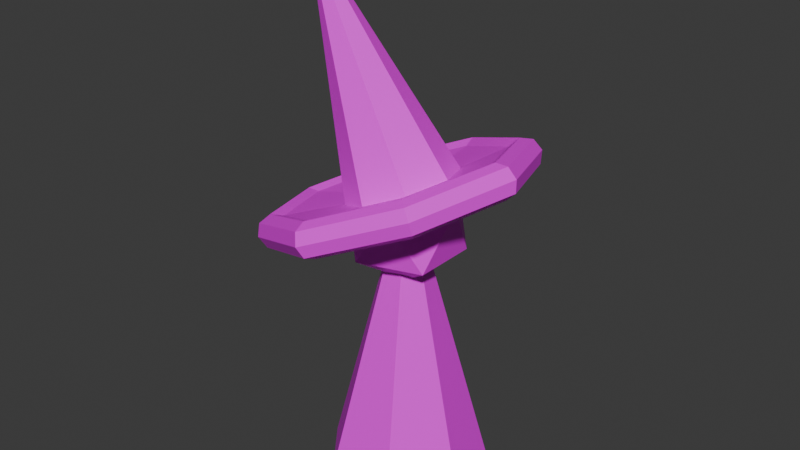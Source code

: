 # Source: Dev_Wizard.blend  (saved by Blender 4.5.90; exported with 4.5.12 LTS)
import bpy
from mathutils import Matrix  # noqa: F401  (used for matrix-valued properties, if any)

bpy.ops.wm.read_factory_settings(use_empty=True)
scene = bpy.context.scene
scene.name = 'Scene'

# ---- collections
col_collection = bpy.data.collections.new('Collection'); scene.collection.children.link(col_collection)

# ---- images (referenced by path relative to the original .blend; pixels are not part of the script)
import os
ASSET_DIR = os.environ.get("B2B_ASSET_DIR", "")  # directory of the original .blend (textures are referenced by path, not embedded)
HERE = os.path.dirname(os.path.abspath(__file__))  # packed textures are extracted next to this script under _unpacked/

def load_image(name, relpath, width, height, colorspace="sRGB"):
    """Load a texture the original file referenced (path relative to the .blend, or extracted next to this script)."""
    p = next((c for c in (os.path.join(HERE, relpath), os.path.join(ASSET_DIR, relpath)) if relpath and os.path.exists(c)), "")
    if p:
        img = bpy.data.images.load(p, check_existing=True)
        img.name = name
    else:  # same state as the original file: an image datablock whose file is absent (Cycles renders it pink)
        img = bpy.data.images.new(name, width, height)
        img.source = "FILE"
        img.filepath = "//" + (relpath or name)
    img.colorspace_settings.name = colorspace
    return img
img_wizard_dev_texture_png = load_image('Wizard Dev Texture.png', 'Wizard Dev Texture.png', 1024, 1024, 'sRGB')

# ---- materials (node trees are filled in below, after node groups)
mat_material = bpy.data.materials.new('Material')

# ---- material node trees
mat_material.use_nodes = True; mat_material.node_tree.nodes.clear()
_N = mat_material.node_tree.nodes; _L = mat_material.node_tree.links
n0 = _N.new('ShaderNodeBsdfPrincipled'); n0.name = 'Principled BSDF'; n0.location = (-200, 100)
n1 = _N.new('ShaderNodeOutputMaterial'); n1.name = 'Material Output'; n1.location = (200, 100)
n2 = _N.new('ShaderNodeTexImage'); n2.name = 'Image Texture'; n2.location = (-490, 71)
n2.image = img_wizard_dev_texture_png
_L.new(n0.outputs[0], n1.inputs[0])
_L.new(n2.outputs[0], n0.inputs[0])
n1.is_active_output = True

# ---- world
world_world = bpy.data.worlds.new('World'); scene.world = world_world
world_world.use_nodes = True; world_world.node_tree.nodes.clear()
_N = world_world.node_tree.nodes; _L = world_world.node_tree.links
n0 = _N.new('ShaderNodeOutputWorld'); n0.name = 'World Output'; n0.location = (200, 100)
n1 = _N.new('ShaderNodeBackground'); n1.name = 'Background'; n1.location = (-200, 100)
n1.inputs[0].default_value = (0.05088, 0.05088, 0.05088, 1.0)
_L.new(n1.outputs[0], n0.inputs[0])
n0.is_active_output = True
world_world.color = (0.05088, 0.05088, 0.05088)
world_world.sun_shadow_jitter_overblur = 0.0

# ---- meshes
me_cone_001 = bpy.data.meshes.new('Cone.001')
me_cone_001.from_pydata([(0.0, 0.24, -0.455), (0.3456, 0.0, 0.5492), (0.1876, 0.1496, -0.455), (0.3187, 0.0, 0.5764), (0.1324, -0.09619, 0.2445), (0.2804, 0.0, 0.5767), (-0.1107, -0.1186, 0.3368), (0.234, -0.05341, -0.455), (-0.1553, 0.001577, 0.3146), (0.2532, 0.0, 0.5499), (-0.1107, 0.1218, 0.3368), (-0.3361, 0.001577, 1.062), (-0.05057, -0.1556, 0.2445), (0.1041, -0.2162, -0.455), (0.2797, 0.0, 0.4843), (0.318, 0.0, 0.4841), (-0.1636, 0.0, 0.2445), (-0.1041, -0.2162, -0.455), (0.3453, 0.0, 0.5109), (0.237, 0.2828, 0.5052), (-0.05057, 0.1556, 0.2445), (0.2141, 0.2725, 0.534), (-0.234, -0.05341, -0.455), (0.1324, 0.09619, 0.2445), (0.1854, 0.2475, 0.5382), (-0.1876, 0.1496, -0.455), (0.1678, 0.2225, 0.5153), (0.1943, 0.2225, 0.4497), (0.223, 0.2475, 0.4455), (0.2407, 0.2725, 0.4685), (-0.02513, 0.4, 0.3989), (0.1636, 0.0, 0.4081), (-0.03841, 0.3854, 0.4317), (-0.04391, 0.35, 0.4452), (0.05502, 0.04387, 0.1882), (-0.03841, 0.3146, 0.4317), (0.0, 0.06898, 0.1934), (-0.01185, 0.3146, 0.3661), (-0.006345, 0.35, 0.3526), (0.05619, 0.04082, 0.1862), (-0.01185, 0.3854, 0.3661), (0.06698, -0.01529, 0.1945), (-0.2873, 0.2828, 0.2926), (0.05229, -0.03799, 0.1833), (-0.2909, 0.2725, 0.3293), (0.02973, -0.06174, 0.1952), (-0.03029, -0.0629, 0.1903), (-0.2733, 0.2475, 0.3523), (-0.02084, -0.06416, 0.185), (-0.2446, 0.2225, 0.3481), (-0.06761, -0.01543, 0.192), (-0.218, 0.2225, 0.2825), (-0.06602, 0.0, 0.1841), (-0.2357, 0.2475, 0.2596), (-0.0535, 0.04266, 0.1955), (-0.2644, 0.2725, 0.2638), (-0.3958, 3.497e-08, 0.2486), (-0.02011, 0.06191, 0.1835), (-0.3955, 3.369e-08, 0.2869), (-0.3683, 3.06e-08, 0.3137), (-0.33, 2.751e-08, 0.3135), (-0.3034, 2.751e-08, 0.2479), (-0.3307, 3.06e-08, 0.2211), (-0.369, 3.369e-08, 0.2214), (-0.2873, -0.2828, 0.2926), (-0.2909, -0.2725, 0.3293), (-0.2733, -0.2475, 0.3523), (-0.2446, -0.2225, 0.3481), (-0.218, -0.2225, 0.2825), (-0.2357, -0.2475, 0.2596), (-0.2644, -0.2725, 0.2638), (-0.02513, -0.4, 0.3989), (-0.03841, -0.3854, 0.4317), (-0.04391, -0.35, 0.4452), (-0.03841, -0.3146, 0.4317), (-0.01185, -0.3146, 0.3661), (-0.006345, -0.35, 0.3526), (-0.01185, -0.3854, 0.3661), (0.237, -0.2828, 0.5052), (0.2141, -0.2725, 0.534), (0.1854, -0.2475, 0.5382), (0.1678, -0.2225, 0.5153), (0.1943, -0.2225, 0.4497), (0.223, -0.2475, 0.4455), (0.2407, -0.2725, 0.4685), (0.04972, -0.1556, 0.4067), (0.05101, -0.1553, 0.4072), (-0.1396, -0.07401, 0.3704), (-0.1473, -0.05026, 0.33), (-0.1473, 0.05026, 0.33), (-0.1396, 0.07401, 0.3704), (0.04972, 0.1556, 0.4067), (0.05101, 0.1553, 0.4072), (0.05264, -0.1528, 0.4081), (0.05264, 0.1528, 0.4081), (0.115, 0.0, 0.4382), (0.115, -7.045e-09, 0.4382), (0.07135, -0.0978, 0.4212), (0.07135, 0.0978, 0.4212), (-0.09949, -0.1201, 0.3423), (-0.1266, -0.08184, 0.3395), (-0.1243, -0.08202, 0.33), (-0.1373, -0.08104, 0.3823), (-0.1348, -0.08123, 0.3721), (-0.09949, 0.1201, 0.3423), (-0.127, 0.07783, 0.3287), (-0.1294, 0.07765, 0.3383), (-0.1386, 0.07695, 0.3754), (-0.1376, 0.07703, 0.3711), (-0.004864, -0.1414, 0.3892), (-0.1497, -0.01341, 0.3174), (-0.1497, 0.01657, 0.3174), (-0.1471, -0.02787, 0.3313), (-0.1471, 0.03084, 0.3311), (-0.1396, 0.07161, 0.3702), (-0.1397, -0.06828, 0.3701), (-0.004864, 0.1414, 0.3892), (0.1335, 0.001577, 0.4851), (0.133, -5.629e-09, 0.4847), (0.1084, 0.06596, 0.4748), (0.0883, 0.1173, 0.4666), (0.1084, 0.06596, 0.4748), (0.07997, 0.1212, 0.4623), (-0.01877, 0.1635, 0.422), (-0.03178, 0.1575, 0.4153), (-0.01847, 0.1578, 0.3825), (-0.1275, 0.1037, 0.3752), (-0.1235, 0.115, 0.3779), (-0.1128, 0.1207, 0.3436), (-0.1182, 0.1073, 0.3428), (-0.02729, 0.1603, 0.3781), (-0.1661, 0.001577, 0.3595), (-0.1655, 5.628e-09, 0.3596), (-0.1582, 0.001577, 0.3266), (-0.1576, 6.263e-09, 0.327), (-0.1266, -0.1028, 0.3754), (-0.1173, -0.1064, 0.3433), (-0.03165, -0.1544, 0.415), (-0.1234, -0.1119, 0.3776), (-0.02306, -0.1591, 0.3802), (-0.01847, -0.1578, 0.3825), (-0.1129, -0.1174, 0.344), (-0.01862, -0.1604, 0.4217), (0.07807, -0.119, 0.4611), (0.08838, -0.1142, 0.4665)], [], [(2, 0, 36, 34), (39, 41, 7, 2, 34), (43, 45, 13, 7, 41), (48, 46, 17, 13, 45), (22, 17, 46, 50), (25, 0, 2, 7, 13, 17, 22), (52, 54, 25, 22, 50), (57, 36, 0, 25, 54), (45, 43, 4, 12, 48), (41, 39, 23, 4, 43), (46, 48, 12, 16, 52, 50), (54, 52, 16, 20, 57), (36, 57, 20, 23, 39, 34), (31, 4, 23), (85, 12, 4, 86), (88, 16, 12, 99, 101, 100), (102, 87, 103), (20, 16, 89, 106, 105, 104), (107, 108, 90), (23, 20, 91, 92), (4, 31, 93, 86), (12, 85, 109, 99), (89, 16, 88, 112, 110, 111, 113), (90, 114, 107), (115, 87, 102), (91, 20, 104, 116), (31, 23, 92, 94), (97, 93, 31, 95, 96), (95, 31, 94, 98), (1, 19, 21, 3), (3, 21, 24, 5), (5, 24, 26, 9), (9, 26, 122, 120, 121, 119, 117, 118), (27, 14, 96, 95, 98), (14, 27, 28, 15), (15, 28, 29, 18), (18, 29, 19, 1), (19, 30, 32, 21), (21, 32, 33, 24), (24, 33, 35, 26), (122, 26, 35, 124, 123), (91, 116, 125, 37, 27, 98, 94, 92), (27, 37, 38, 28), (28, 38, 40, 29), (29, 40, 30, 19), (30, 42, 44, 32), (32, 44, 47, 33), (33, 47, 49, 35), (124, 35, 49, 126, 127), (51, 37, 125, 130, 128, 129), (37, 51, 53, 38), (38, 53, 55, 40), (40, 55, 42, 30), (42, 56, 58, 44), (44, 58, 59, 47), (47, 59, 60, 49), (114, 90, 108, 126, 49, 60, 132, 131), (106, 89, 113, 133, 134, 61, 51, 129), (51, 61, 62, 53), (53, 62, 63, 55), (55, 63, 56, 42), (56, 64, 65, 58), (58, 65, 66, 59), (59, 66, 67, 60), (103, 87, 115, 132, 60, 67, 135), (88, 100, 136, 68, 61, 134, 112), (61, 68, 69, 62), (62, 69, 70, 63), (63, 70, 64, 56), (64, 71, 72, 65), (65, 72, 73, 66), (66, 73, 74, 67), (135, 67, 74, 137, 138), (75, 68, 136, 141, 139, 140), (68, 75, 76, 69), (69, 76, 77, 70), (70, 77, 71, 64), (71, 78, 79, 72), (72, 79, 80, 73), (73, 80, 81, 74), (137, 74, 81, 143, 142), (85, 86, 93, 97, 82, 75, 140, 109), (75, 82, 83, 76), (76, 83, 84, 77), (77, 84, 78, 71), (78, 1, 3, 79), (79, 3, 5, 80), (80, 5, 9, 81), (81, 9, 118, 144, 143), (14, 82, 97, 96), (82, 14, 15, 83), (83, 15, 18, 84), (84, 18, 1, 78), (11, 120, 122, 123), (121, 120, 11, 117, 119), (117, 11, 144, 118), (143, 144, 11, 142), (6, 139, 141), (137, 142, 11, 138), (101, 6, 141, 136, 100), (134, 133, 8, 110, 112), (102, 103, 135, 138, 11, 131, 132, 115), (139, 6, 101, 99, 109, 140), (8, 111, 110), (105, 10, 130, 125, 116, 104), (111, 8, 133, 113), (10, 105, 106, 129, 128), (108, 107, 114, 131, 11, 127, 126), (130, 10, 128), (11, 123, 124, 127)])
_uv = me_cone_001.uv_layers.new(name='UVMap')
_uv.uv.foreach_set('vector', [0.4376, 0.3996, 0.25, 0.49, 0.25, 0.319, 0.305, 0.2939, 0.3062, 0.2908, 0.317, 0.2347, 0.484, 0.1966, 0.4376, 0.3996, 0.305, 0.2939, 0.3023, 0.212, 0.2797, 0.1883, 0.3541, 0.03377, 0.484, 0.1966, 0.317, 0.2347, 0.2292, 0.1858, 0.2197, 0.1871, 0.1459, 0.03377, 0.3541, 0.03377, 0.2797, 0.1883, 0.01602, 0.1966, 0.1459, 0.03377, 0.2197, 0.1871, 0.1824, 0.2346, 0.5624, 0.3996, 0.75, 0.49, 0.9376, 0.3996, 0.984, 0.1966, 0.8541, 0.03377, 0.6459, 0.03377, 0.516, 0.1966, 0.184, 0.25, 0.1965, 0.2927, 0.06236, 0.3996, 0.01602, 0.1966, 0.1824, 0.2346, 0.2299, 0.3119, 0.25, 0.319, 0.25, 0.49, 0.06236, 0.3996, 0.1965, 0.2927, 0.1905, 0.7097, 0.2177, 0.6911, 0.2727, 0.7864, 0.09091, 0.7864, 0.1443, 0.6938, 0.3492, 0.7086, 0.4022, 0.6957, 0.4545, 0.7864, 0.2727, 0.7864, 0.3277, 0.6911, 0.9404, 0.702, 0.9466, 0.6938, 1.0, 0.7864, 0.8182, 0.7864, 0.8724, 0.6924, 0.8833, 0.7048, 0.7244, 0.7102, 0.7639, 0.6924, 0.8182, 0.7864, 0.6364, 0.7864, 0.6911, 0.6915, 0.5656, 0.7069, 0.5816, 0.6915, 0.6364, 0.7864, 0.4545, 0.7864, 0.5069, 0.6957, 0.5088, 0.6988, 0.3636, 0.9438, 0.2727, 0.7864, 0.4545, 0.7864, 0.1811, 0.9425, 0.09091, 0.7864, 0.2727, 0.7864, 0.1823, 0.943, 0.8657, 0.8686, 0.8182, 0.7864, 1.0, 0.7864, 0.9456, 0.8805, 0.9028, 0.8687, 0.9013, 0.8778, 0.8948, 0.2901, 0.8881, 0.2786, 0.8963, 0.2803, 0.6364, 0.7864, 0.8182, 0.7864, 0.7707, 0.8686, 0.7398, 0.8766, 0.7383, 0.8674, 0.6907, 0.8805, 0.7455, 0.2834, 0.7448, 0.2793, 0.7482, 0.2786, 0.4545, 0.7864, 0.6364, 0.7864, 0.5462, 0.9425, 0.545, 0.943, 0.2727, 0.7864, 0.3636, 0.9438, 0.1852, 0.9438, 0.1823, 0.943, 0.09091, 0.7864, 0.1811, 0.9425, 0.1278, 0.9256, 0.03656, 0.8805, 0.7707, 0.8686, 0.8182, 0.7864, 0.8657, 0.8686, 0.8445, 0.8699, 0.8309, 0.8566, 0.8025, 0.8566, 0.789, 0.8697, 0.7482, 0.2786, 0.7505, 0.2785, 0.7455, 0.2834, 0.8827, 0.2783, 0.8881, 0.2786, 0.8948, 0.2901, 0.5462, 0.9425, 0.6364, 0.7864, 0.6907, 0.8805, 0.5994, 0.9256, 0.3636, 0.9438, 0.4545, 0.7864, 0.545, 0.943, 0.5421, 0.9438, 0.2376, 0.9643, 0.1852, 0.9438, 0.3636, 0.9438, 0.3366, 0.9906, 0.3366, 0.9906, 0.3907, 0.9906, 0.3636, 0.9438, 0.5421, 0.9438, 0.4897, 0.9643, 0.5, 0.5, 0.625, 0.5, 0.625, 0.625, 0.5, 0.625, 0.5, 0.001821, 0.625, 0.001821, 0.625, 0.1268, 0.5, 0.1268, 0.5, 0.1268, 0.625, 0.1268, 0.625, 0.2518, 0.5, 0.2518, 0.5, 0.2518, 0.625, 0.2518, 0.5681, 0.3087, 0.5659, 0.3057, 0.5371, 0.3055, 0.5371, 0.3055, 0.5009, 0.3053, 0.5, 0.3058, 0.625, 0.125, 0.5, 0.125, 0.5675, 0.05746, 0.5675, 0.05746, 0.625, 0.05495, 0.5, 0.125, 0.625, 0.125, 0.625, 0.25, 0.5, 0.25, 0.5, 0.25, 0.625, 0.25, 0.625, 0.375, 0.5, 0.375, 0.5, 0.375, 0.625, 0.375, 0.625, 0.5, 0.5, 0.5, 0.625, 0.5, 0.75, 0.5, 0.75, 0.625, 0.625, 0.625, 0.625, 0.001821, 0.75, 0.001821, 0.75, 0.1268, 0.625, 0.1268, 0.625, 0.1268, 0.75, 0.1268, 0.75, 0.2518, 0.625, 0.2518, 0.625, 0.3087, 0.625, 0.2518, 0.75, 0.2518, 0.6876, 0.3142, 0.6842, 0.3095, 0.7094, 0.07373, 0.7415, 0.05867, 0.75, 0.0627, 0.75, 0.125, 0.625, 0.125, 0.6951, 0.05495, 0.7076, 0.07313, 0.7086, 0.07383, 0.625, 0.125, 0.75, 0.125, 0.75, 0.25, 0.625, 0.25, 0.625, 0.25, 0.75, 0.25, 0.75, 0.375, 0.625, 0.375, 0.625, 0.375, 0.75, 0.375, 0.75, 0.5, 0.625, 0.5, 0.75, 0.5, 0.875, 0.5, 0.875, 0.625, 0.75, 0.625, 0.75, 0.001821, 0.875, 0.001821, 0.875, 0.1268, 0.75, 0.1268, 0.75, 0.1268, 0.875, 0.1268, 0.875, 0.2518, 0.75, 0.2518, 0.75, 0.3142, 0.75, 0.2518, 0.875, 0.2518, 0.8083, 0.3185, 0.8056, 0.3149, 0.875, 0.125, 0.75, 0.125, 0.8123, 0.0627, 0.8152, 0.06531, 0.8676, 0.06472, 0.875, 0.06028, 0.75, 0.125, 0.875, 0.125, 0.875, 0.25, 0.75, 0.25, 0.75, 0.25, 0.875, 0.25, 0.875, 0.375, 0.75, 0.375, 0.75, 0.375, 0.875, 0.375, 0.875, 0.5, 0.75, 0.5, 0.875, 0.5, 1.0, 0.5, 1.0, 0.625, 0.875, 0.625, 0.875, 0.001821, 1.0, 0.001821, 1.0, 0.1268, 0.875, 0.1268, 0.875, 0.1268, 1.0, 0.1268, 1.0, 0.2518, 0.875, 0.2518, 0.893, 0.3186, 0.892, 0.3182, 0.8899, 0.3186, 0.875, 0.3185, 0.875, 0.2518, 1.0, 0.2518, 0.9325, 0.3193, 0.9322, 0.3188, 0.9564, 0.06021, 0.9718, 0.06354, 0.9827, 0.0601, 0.9991, 0.06003, 1.0, 0.05951, 1.0, 0.125, 0.875, 0.125, 0.9397, 0.06028, 0.875, 0.125, 1.0, 0.125, 1.0, 0.25, 0.875, 0.25, 0.875, 0.25, 1.0, 0.25, 1.0, 0.375, 0.875, 0.375, 0.875, 0.375, 1.0, 0.375, 1.0, 0.5, 0.875, 0.5, 0.0, 0.5, 0.125, 0.5, 0.125, 0.625, 0.0, 0.625, 0.0, 0.001821, 0.125, 0.001821, 0.125, 0.1268, 0.0, 0.1268, 0.0, 0.1268, 0.125, 0.1268, 0.125, 0.2518, 0.0, 0.2518, 0.04564, 0.3191, 0.04158, 0.3182, 0.03836, 0.3191, 0.0, 0.3193, 0.0, 0.2518, 0.125, 0.2518, 0.05778, 0.319, 0.08969, 0.06354, 0.1113, 0.0597, 0.125, 0.05976, 0.125, 0.125, 0.0, 0.125, 0.06549, 0.05951, 0.08109, 0.05957, 0.0, 0.125, 0.125, 0.125, 0.125, 0.25, 0.0, 0.25, 0.0, 0.25, 0.125, 0.25, 0.125, 0.375, 0.0, 0.375, 0.0, 0.375, 0.125, 0.375, 0.125, 0.5, 0.0, 0.5, 0.125, 0.5, 0.25, 0.5, 0.25, 0.625, 0.125, 0.625, 0.125, 0.001821, 0.25, 0.001821, 0.25, 0.1268, 0.125, 0.1268, 0.125, 0.1268, 0.25, 0.1268, 0.25, 0.2518, 0.125, 0.2518, 0.125, 0.319, 0.125, 0.2518, 0.25, 0.2518, 0.1863, 0.3155, 0.1301, 0.3161, 0.25, 0.125, 0.125, 0.125, 0.1902, 0.05976, 0.1927, 0.06344, 0.2471, 0.06406, 0.25, 0.0627, 0.125, 0.125, 0.25, 0.125, 0.25, 0.25, 0.125, 0.25, 0.125, 0.25, 0.25, 0.25, 0.25, 0.375, 0.125, 0.375, 0.125, 0.375, 0.25, 0.375, 0.25, 0.5, 0.125, 0.5, 0.25, 0.5, 0.375, 0.5, 0.375, 0.625, 0.25, 0.625, 0.25, 0.001821, 0.375, 0.001821, 0.375, 0.1268, 0.25, 0.1268, 0.25, 0.1268, 0.375, 0.1268, 0.375, 0.2518, 0.25, 0.2518, 0.25, 0.3155, 0.25, 0.2518, 0.375, 0.2518, 0.3169, 0.3099, 0.2582, 0.3107, 0.3419, 0.07373, 0.3426, 0.07383, 0.3443, 0.07313, 0.375, 0.05495, 0.375, 0.125, 0.25, 0.125, 0.3123, 0.0627, 0.3248, 0.05867, 0.25, 0.125, 0.375, 0.125, 0.375, 0.25, 0.25, 0.25, 0.25, 0.25, 0.375, 0.25, 0.375, 0.375, 0.25, 0.375, 0.25, 0.375, 0.375, 0.375, 0.375, 0.5, 0.25, 0.5, 0.375, 0.5, 0.5, 0.5, 0.5, 0.625, 0.375, 0.625, 0.375, 0.001821, 0.5, 0.001821, 0.5, 0.1268, 0.375, 0.1268, 0.375, 0.1268, 0.5, 0.1268, 0.5, 0.2518, 0.375, 0.2518, 0.375, 0.2518, 0.5, 0.2518, 0.446, 0.3058, 0.3815, 0.3062, 0.375, 0.3099, 0.5, 0.125, 0.375, 0.125, 0.4451, 0.05495, 0.5, 0.05746, 0.375, 0.125, 0.5, 0.125, 0.5, 0.25, 0.375, 0.25, 0.375, 0.25, 0.5, 0.25, 0.5, 0.375, 0.375, 0.375, 0.375, 0.375, 0.5, 0.375, 0.5, 0.5, 0.375, 0.5, 0.25, 0.25, 0.4134, 0.4134, 0.4001, 0.4189, 0.25, 0.4786, 0.4439, 0.3409, 0.4134, 0.4134, 0.25, 0.25, 0.4822, 0.25, 0.4439, 0.3409, 0.4822, 0.25, 0.25, 0.25, 0.4134, 0.08659, 0.4813, 0.2478, 0.397, 0.07974, 0.4134, 0.08659, 0.25, 0.25, 0.25, 0.02128, 0.08029, 0.08029, 0.2183, 0.02312, 0.08198, 0.08198, 0.2293, 0.02977, 0.25, 0.02128, 0.25, 0.25, 0.08985, 0.08985, 0.05888, 0.132, 0.08029, 0.08029, 0.08198, 0.08198, 0.07594, 0.09762, 0.06184, 0.1322, 0.01481, 0.2478, 0.01385, 0.25, 0.01, 0.25, 0.01877, 0.2288, 0.03082, 0.2084, 0.07517, 0.1334, 0.07197, 0.1331, 0.0844, 0.1026, 0.08985, 0.08985, 0.25, 0.25, 0.02439, 0.25, 0.02525, 0.2478, 0.06452, 0.1514, 0.7183, 0.02312, 0.5803, 0.08029, 0.5589, 0.132, 0.5979, 0.07823, 0.747, 0.04812, 0.7256, 0.02496, 0.51, 0.25, 0.5188, 0.2712, 0.5188, 0.2288, 0.5546, 0.3576, 0.5803, 0.4197, 0.7117, 0.4741, 0.7256, 0.4706, 0.747, 0.4474, 0.5979, 0.4173, 0.01877, 0.2712, 0.01, 0.25, 0.01385, 0.25, 0.03067, 0.2913, 0.08029, 0.4197, 0.05459, 0.3576, 0.05757, 0.3574, 0.07461, 0.3992, 0.0819, 0.4181, 0.06779, 0.3565, 0.06913, 0.3564, 0.06467, 0.3489, 0.02439, 0.25, 0.25, 0.25, 0.08993, 0.4101, 0.08315, 0.3942, 0.2117, 0.4741, 0.08029, 0.4197, 0.0819, 0.4181, 0.25, 0.25, 0.25, 0.4786, 0.2293, 0.4701, 0.08993, 0.4101])
me_cone_001.materials.append(mat_material)
me_cone_001.update()

# ---- objects
ob_cone = bpy.data.objects.new('Cone', me_cone_001)

# ---- transforms, parenting, visibility, modifiers, constraints
ob_cone.location = (0.0, 0.0, 0.4518)

# ---- collection membership
col_collection.objects.link(ob_cone)

# ---- scene / render settings (as saved in the file)
scene.frame_start = 1; scene.frame_end = 250; scene.frame_set(1)
scene.render.engine = 'BLENDER_EEVEE_NEXT'
bpy.context.view_layer.update()

# ---- added for rendering (the .blend has no active camera and no usable light): camera, sun
cam_auto = bpy.data.cameras.new('AutoCamera')
cam_auto.lens = 50.0
cam_auto.sensor_width = 36.0
cam_auto.clip_end = 1000.0
ob_auto_camera = bpy.data.objects.new('AutoCamera', cam_auto)
scene.collection.objects.link(ob_auto_camera)
ob_auto_camera.location = (1.70366, -2.07454, 2.13842)
ob_auto_camera.rotation_euler = (1.09748, -7.21219e-08, 0.694738)
scene.camera = ob_auto_camera
light_auto_sun = bpy.data.lights.new('AutoSun', 'SUN')
light_auto_sun.energy = 3.0
light_auto_sun.angle = 0.0523599
ob_auto_sun = bpy.data.objects.new('AutoSun', light_auto_sun)
scene.collection.objects.link(ob_auto_sun)
ob_auto_sun.rotation_euler = (0.872665, 0.174533, 0.523599)
bpy.context.view_layer.update()

